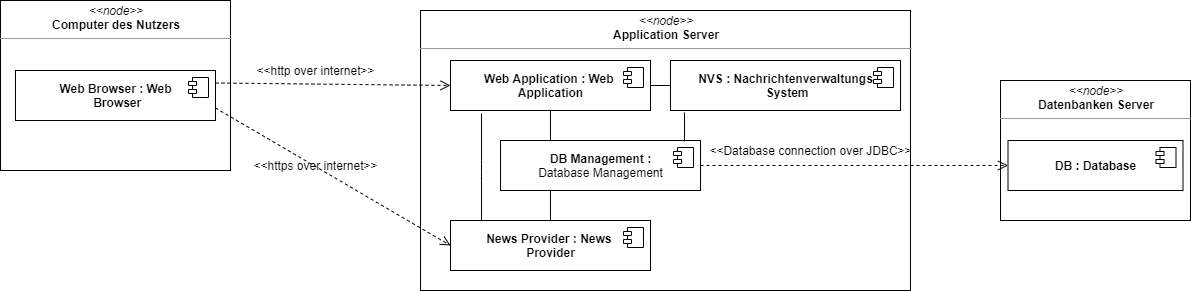

The diagram above was exported from draw.io. Its source (the exported page's mxGraphModel, read from the mxfile embedded in the PNG):
<mxGraphModel dx="1662" dy="822" grid="1" gridSize="10" guides="1" tooltips="1" connect="1" arrows="1" fold="1" page="1" pageScale="1" pageWidth="827" pageHeight="1169" math="0" shadow="0">
  <root>
    <mxCell id="0" />
    <mxCell id="1" parent="0" />
    <mxCell id="_H0EFGMmh5roqmMtwWAa-2" value="&lt;p style=&quot;margin: 0px ; margin-top: 4px ; text-align: center&quot;&gt;&lt;i&gt;&amp;lt;&amp;lt;node&amp;gt;&amp;gt;&lt;/i&gt;&lt;br&gt;&lt;b&gt;Application Server&lt;/b&gt;&lt;/p&gt;&lt;hr size=&quot;1&quot;&gt;&lt;p style=&quot;margin: 0px ; margin-left: 4px&quot;&gt;&lt;br&gt;&lt;/p&gt;" style="verticalAlign=top;align=left;overflow=fill;fontSize=12;fontFamily=Helvetica;html=1;" vertex="1" parent="1">
      <mxGeometry x="430" y="230" width="490" height="280" as="geometry" />
    </mxCell>
    <mxCell id="_H0EFGMmh5roqmMtwWAa-3" value="&lt;p style=&quot;margin: 0px ; margin-top: 4px ; text-align: center&quot;&gt;&lt;i&gt;&amp;lt;&amp;lt;node&amp;gt;&amp;gt;&lt;/i&gt;&lt;br&gt;&lt;b&gt;Datenbanken Server&lt;/b&gt;&lt;/p&gt;&lt;hr size=&quot;1&quot;&gt;&lt;p style=&quot;margin: 0px ; margin-left: 4px&quot;&gt;&lt;br&gt;&lt;/p&gt;" style="verticalAlign=top;align=left;overflow=fill;fontSize=12;fontFamily=Helvetica;html=1;" vertex="1" parent="1">
      <mxGeometry x="1010" y="300" width="190" height="140" as="geometry" />
    </mxCell>
    <mxCell id="_H0EFGMmh5roqmMtwWAa-4" value="&lt;p style=&quot;margin: 0px ; margin-top: 4px ; text-align: center&quot;&gt;&lt;i&gt;&amp;lt;&amp;lt;node&amp;gt;&amp;gt;&lt;/i&gt;&lt;br&gt;&lt;b&gt;Computer des Nutzers&lt;/b&gt;&lt;/p&gt;&lt;hr size=&quot;1&quot;&gt;&lt;p style=&quot;margin: 0px ; margin-left: 4px&quot;&gt;&lt;br&gt;&lt;/p&gt;" style="verticalAlign=top;align=left;overflow=fill;fontSize=12;fontFamily=Helvetica;html=1;" vertex="1" parent="1">
      <mxGeometry x="10" y="220" width="230" height="170" as="geometry" />
    </mxCell>
    <mxCell id="_H0EFGMmh5roqmMtwWAa-5" value="&lt;b&gt;News Provider : News &lt;br&gt;Provider&lt;/b&gt;" style="html=1;dropTarget=0;" vertex="1" parent="1">
      <mxGeometry x="460" y="440" width="200" height="50" as="geometry" />
    </mxCell>
    <mxCell id="_H0EFGMmh5roqmMtwWAa-6" value="" style="shape=component;jettyWidth=8;jettyHeight=4;" vertex="1" parent="_H0EFGMmh5roqmMtwWAa-5">
      <mxGeometry x="1" width="20" height="20" relative="1" as="geometry">
        <mxPoint x="-27" y="7" as="offset" />
      </mxGeometry>
    </mxCell>
    <mxCell id="_H0EFGMmh5roqmMtwWAa-10" value="&lt;b&gt;Web Application : Web &lt;br&gt;Application&lt;/b&gt;" style="html=1;dropTarget=0;" vertex="1" parent="1">
      <mxGeometry x="460" y="280" width="200" height="50" as="geometry" />
    </mxCell>
    <mxCell id="_H0EFGMmh5roqmMtwWAa-11" value="" style="shape=component;jettyWidth=8;jettyHeight=4;" vertex="1" parent="_H0EFGMmh5roqmMtwWAa-10">
      <mxGeometry x="1" width="20" height="20" relative="1" as="geometry">
        <mxPoint x="-27" y="7" as="offset" />
      </mxGeometry>
    </mxCell>
    <mxCell id="_H0EFGMmh5roqmMtwWAa-12" value="&lt;b&gt;DB Management :&lt;br&gt;&lt;/b&gt;Database Management" style="html=1;dropTarget=0;" vertex="1" parent="1">
      <mxGeometry x="510" y="360" width="200" height="50" as="geometry" />
    </mxCell>
    <mxCell id="_H0EFGMmh5roqmMtwWAa-13" value="" style="shape=component;jettyWidth=8;jettyHeight=4;" vertex="1" parent="_H0EFGMmh5roqmMtwWAa-12">
      <mxGeometry x="1" width="20" height="20" relative="1" as="geometry">
        <mxPoint x="-27" y="7" as="offset" />
      </mxGeometry>
    </mxCell>
    <mxCell id="_H0EFGMmh5roqmMtwWAa-15" value="" style="endArrow=none;html=1;edgeStyle=orthogonalEdgeStyle;entryX=0.5;entryY=0;entryDx=0;entryDy=0;exitX=0.25;exitY=1;exitDx=0;exitDy=0;" edge="1" parent="1" source="_H0EFGMmh5roqmMtwWAa-12" target="_H0EFGMmh5roqmMtwWAa-5">
      <mxGeometry relative="1" as="geometry">
        <mxPoint x="170" y="520" as="sourcePoint" />
        <mxPoint x="330" y="520" as="targetPoint" />
      </mxGeometry>
    </mxCell>
    <mxCell id="_H0EFGMmh5roqmMtwWAa-18" value="" style="endArrow=none;html=1;edgeStyle=orthogonalEdgeStyle;entryX=0;entryY=0.5;entryDx=0;entryDy=0;exitX=1;exitY=0.5;exitDx=0;exitDy=0;" edge="1" parent="1" source="_H0EFGMmh5roqmMtwWAa-10" target="_H0EFGMmh5roqmMtwWAa-33">
      <mxGeometry relative="1" as="geometry">
        <mxPoint x="180" y="530" as="sourcePoint" />
        <mxPoint x="340" y="530" as="targetPoint" />
      </mxGeometry>
    </mxCell>
    <mxCell id="_H0EFGMmh5roqmMtwWAa-19" value="" style="endArrow=none;html=1;edgeStyle=orthogonalEdgeStyle;exitX=0.5;exitY=1;exitDx=0;exitDy=0;" edge="1" parent="1" source="_H0EFGMmh5roqmMtwWAa-10">
      <mxGeometry relative="1" as="geometry">
        <mxPoint x="570" y="420" as="sourcePoint" />
        <mxPoint x="560" y="360" as="targetPoint" />
      </mxGeometry>
    </mxCell>
    <mxCell id="_H0EFGMmh5roqmMtwWAa-20" value="&lt;b&gt;Web Browser : Web&lt;br&gt;&amp;nbsp;Browser&lt;/b&gt;" style="html=1;dropTarget=0;" vertex="1" parent="1">
      <mxGeometry x="25" y="290" width="200" height="50" as="geometry" />
    </mxCell>
    <mxCell id="_H0EFGMmh5roqmMtwWAa-21" value="" style="shape=component;jettyWidth=8;jettyHeight=4;" vertex="1" parent="_H0EFGMmh5roqmMtwWAa-20">
      <mxGeometry x="1" width="20" height="20" relative="1" as="geometry">
        <mxPoint x="-27" y="7" as="offset" />
      </mxGeometry>
    </mxCell>
    <mxCell id="_H0EFGMmh5roqmMtwWAa-22" value="" style="html=1;verticalAlign=bottom;endArrow=open;dashed=1;endSize=8;exitX=1;exitY=0.25;exitDx=0;exitDy=0;entryX=0;entryY=0.5;entryDx=0;entryDy=0;" edge="1" parent="1" source="_H0EFGMmh5roqmMtwWAa-20" target="_H0EFGMmh5roqmMtwWAa-10">
      <mxGeometry y="-20" relative="1" as="geometry">
        <mxPoint x="150" y="460" as="sourcePoint" />
        <mxPoint x="70" y="460" as="targetPoint" />
        <mxPoint as="offset" />
      </mxGeometry>
    </mxCell>
    <mxCell id="_H0EFGMmh5roqmMtwWAa-23" value="" style="html=1;verticalAlign=bottom;endArrow=open;dashed=1;endSize=8;exitX=1;exitY=0.75;exitDx=0;exitDy=0;entryX=0;entryY=0.5;entryDx=0;entryDy=0;" edge="1" parent="1" source="_H0EFGMmh5roqmMtwWAa-20" target="_H0EFGMmh5roqmMtwWAa-5">
      <mxGeometry y="-20" relative="1" as="geometry">
        <mxPoint x="160" y="470" as="sourcePoint" />
        <mxPoint x="80" y="470" as="targetPoint" />
        <mxPoint as="offset" />
      </mxGeometry>
    </mxCell>
    <mxCell id="_H0EFGMmh5roqmMtwWAa-24" value="&amp;lt;&amp;lt;https over internet&amp;gt;&amp;gt;" style="text;html=1;align=center;verticalAlign=middle;resizable=0;points=[];autosize=1;" vertex="1" parent="1">
      <mxGeometry x="255" y="375" width="140" height="20" as="geometry" />
    </mxCell>
    <mxCell id="_H0EFGMmh5roqmMtwWAa-25" value="&amp;lt;&amp;lt;http over internet&amp;gt;&amp;gt;" style="text;html=1;align=center;verticalAlign=middle;resizable=0;points=[];autosize=1;" vertex="1" parent="1">
      <mxGeometry x="260" y="280" width="130" height="20" as="geometry" />
    </mxCell>
    <mxCell id="_H0EFGMmh5roqmMtwWAa-28" value="&lt;b&gt;DB : Database&lt;/b&gt;" style="html=1;dropTarget=0;" vertex="1" parent="1">
      <mxGeometry x="1017.5" y="360" width="175" height="50" as="geometry" />
    </mxCell>
    <mxCell id="_H0EFGMmh5roqmMtwWAa-29" value="" style="shape=component;jettyWidth=8;jettyHeight=4;" vertex="1" parent="_H0EFGMmh5roqmMtwWAa-28">
      <mxGeometry x="1" width="20" height="20" relative="1" as="geometry">
        <mxPoint x="-27" y="7" as="offset" />
      </mxGeometry>
    </mxCell>
    <mxCell id="_H0EFGMmh5roqmMtwWAa-30" value="" style="html=1;verticalAlign=bottom;endArrow=open;dashed=1;endSize=8;exitX=1;exitY=0.5;exitDx=0;exitDy=0;entryX=0;entryY=0.5;entryDx=0;entryDy=0;" edge="1" parent="1" source="_H0EFGMmh5roqmMtwWAa-12" target="_H0EFGMmh5roqmMtwWAa-28">
      <mxGeometry y="-20" relative="1" as="geometry">
        <mxPoint x="235" y="312.5" as="sourcePoint" />
        <mxPoint x="470" y="315" as="targetPoint" />
        <mxPoint as="offset" />
      </mxGeometry>
    </mxCell>
    <mxCell id="_H0EFGMmh5roqmMtwWAa-31" value="&amp;lt;&amp;lt;Database connection over JDBC&amp;gt;&amp;gt;" style="text;html=1;align=center;verticalAlign=middle;resizable=0;points=[];autosize=1;" vertex="1" parent="1">
      <mxGeometry x="710" y="360" width="220" height="20" as="geometry" />
    </mxCell>
    <mxCell id="_H0EFGMmh5roqmMtwWAa-33" value="&lt;b&gt;NVS : Nachrichtenverwaltungs&lt;br&gt;&amp;nbsp;System&lt;/b&gt;" style="html=1;dropTarget=0;" vertex="1" parent="1">
      <mxGeometry x="680" y="280" width="230" height="50" as="geometry" />
    </mxCell>
    <mxCell id="_H0EFGMmh5roqmMtwWAa-34" value="" style="shape=component;jettyWidth=8;jettyHeight=4;" vertex="1" parent="_H0EFGMmh5roqmMtwWAa-33">
      <mxGeometry x="1" width="20" height="20" relative="1" as="geometry">
        <mxPoint x="-27" y="7" as="offset" />
      </mxGeometry>
    </mxCell>
    <mxCell id="_H0EFGMmh5roqmMtwWAa-36" value="" style="endArrow=none;html=1;edgeStyle=orthogonalEdgeStyle;exitX=0.155;exitY=1.06;exitDx=0;exitDy=0;exitPerimeter=0;" edge="1" parent="1" source="_H0EFGMmh5roqmMtwWAa-10" target="_H0EFGMmh5roqmMtwWAa-5">
      <mxGeometry relative="1" as="geometry">
        <mxPoint x="570" y="420" as="sourcePoint" />
        <mxPoint x="570" y="450" as="targetPoint" />
        <Array as="points">
          <mxPoint x="491" y="390" />
          <mxPoint x="491" y="390" />
        </Array>
      </mxGeometry>
    </mxCell>
    <mxCell id="_H0EFGMmh5roqmMtwWAa-37" value="" style="endArrow=none;html=1;edgeStyle=orthogonalEdgeStyle;exitX=0.061;exitY=1.04;exitDx=0;exitDy=0;exitPerimeter=0;entryX=0.92;entryY=0.02;entryDx=0;entryDy=0;entryPerimeter=0;" edge="1" parent="1" source="_H0EFGMmh5roqmMtwWAa-33" target="_H0EFGMmh5roqmMtwWAa-12">
      <mxGeometry relative="1" as="geometry">
        <mxPoint x="570" y="340" as="sourcePoint" />
        <mxPoint x="570" y="370" as="targetPoint" />
      </mxGeometry>
    </mxCell>
  </root>
</mxGraphModel>